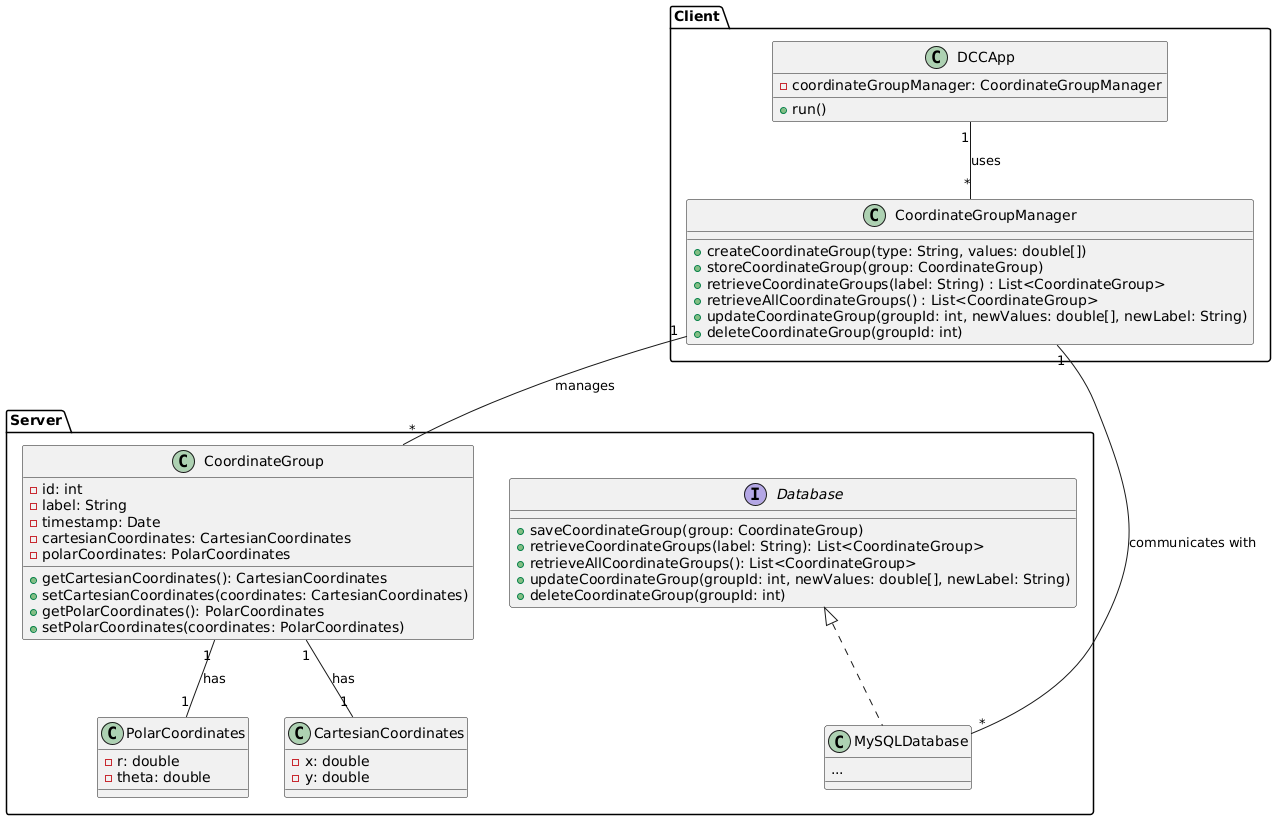

The diagram above was rendered by PlantUML. Its source (embedded in the PNG):
@startuml

package "Client" {
    class DCCApp {
      - coordinateGroupManager: CoordinateGroupManager
      + run()
    }

    class CoordinateGroupManager {
      + createCoordinateGroup(type: String, values: double[])
      + storeCoordinateGroup(group: CoordinateGroup)
      + retrieveCoordinateGroups(label: String) : List<CoordinateGroup>
      + retrieveAllCoordinateGroups() : List<CoordinateGroup>
      + updateCoordinateGroup(groupId: int, newValues: double[], newLabel: String)
      + deleteCoordinateGroup(groupId: int)
    }

}

package "Server" {

    class CoordinateGroup {
       - id: int
       - label: String
       - timestamp: Date
       - cartesianCoordinates: CartesianCoordinates
       - polarCoordinates: PolarCoordinates

       + getCartesianCoordinates(): CartesianCoordinates
       + setCartesianCoordinates(coordinates: CartesianCoordinates)
       + getPolarCoordinates(): PolarCoordinates
       + setPolarCoordinates(coordinates: PolarCoordinates)
    }

    class CartesianCoordinates {
        - x: double
        - y: double
    }

    class PolarCoordinates {
        - r: double
        - theta: double
    }

    interface Database {
      + saveCoordinateGroup(group: CoordinateGroup)
      + retrieveCoordinateGroups(label: String): List<CoordinateGroup>
      + retrieveAllCoordinateGroups(): List<CoordinateGroup>
      + updateCoordinateGroup(groupId: int, newValues: double[], newLabel: String)
      + deleteCoordinateGroup(groupId: int)
    }

    class MySQLDatabase implements Database {
        ...
    }

}

DCCApp "1" -- "*" CoordinateGroupManager : uses 

CoordinateGroupManager "1" -- "*" CoordinateGroup : manages

CoordinateGroup "1" -- "1" CartesianCoordinates : has

CoordinateGroup "1" -- "1" PolarCoordinates : has

CoordinateGroupManager "1" -- "*" MySQLDatabase : communicates with


@enduml